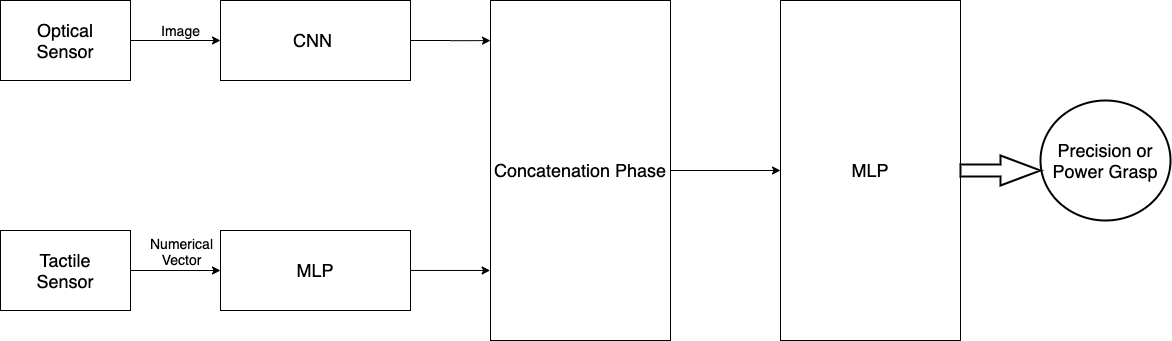

The diagram above was exported from draw.io. Its source (the exported page's mxGraphModel, read from the mxfile embedded in the PNG):
<mxGraphModel dx="2110" dy="862" grid="1" gridSize="10" guides="1" tooltips="1" connect="1" arrows="1" fold="1" page="1" pageScale="1" pageWidth="1200" pageHeight="1920" math="0" shadow="0">
  <root>
    <mxCell id="0" />
    <mxCell id="1" parent="0" />
    <mxCell id="_dgbivnsJjqjCprFNdVe-8" style="edgeStyle=orthogonalEdgeStyle;rounded=0;orthogonalLoop=1;jettySize=auto;html=1;entryX=0;entryY=0.118;entryDx=0;entryDy=0;entryPerimeter=0;" edge="1" parent="1" source="HYdypNaAzxoQzeModXZX-2" target="HYdypNaAzxoQzeModXZX-3">
      <mxGeometry relative="1" as="geometry" />
    </mxCell>
    <mxCell id="HYdypNaAzxoQzeModXZX-2" value="&lt;font style=&quot;font-size: 18px&quot;&gt;CNN&amp;nbsp;&lt;/font&gt;" style="rounded=0;whiteSpace=wrap;html=1;" parent="1" vertex="1">
      <mxGeometry x="240" y="130" width="190" height="80" as="geometry" />
    </mxCell>
    <mxCell id="_dgbivnsJjqjCprFNdVe-10" style="edgeStyle=orthogonalEdgeStyle;rounded=0;orthogonalLoop=1;jettySize=auto;html=1;entryX=0;entryY=0.5;entryDx=0;entryDy=0;" edge="1" parent="1" source="HYdypNaAzxoQzeModXZX-3" target="HYdypNaAzxoQzeModXZX-4">
      <mxGeometry relative="1" as="geometry" />
    </mxCell>
    <mxCell id="HYdypNaAzxoQzeModXZX-3" value="&lt;span style=&quot;white-space: normal&quot;&gt;&lt;font style=&quot;font-size: 18px&quot;&gt;Concatenation Phase&lt;/font&gt;&lt;/span&gt;" style="rounded=0;whiteSpace=wrap;html=1;" parent="1" vertex="1">
      <mxGeometry x="510" y="130" width="180" height="340" as="geometry" />
    </mxCell>
    <mxCell id="HYdypNaAzxoQzeModXZX-4" value="&lt;span style=&quot;white-space: normal&quot;&gt;&lt;font style=&quot;font-size: 18px&quot;&gt;MLP&lt;/font&gt;&lt;/span&gt;" style="rounded=0;whiteSpace=wrap;html=1;" parent="1" vertex="1">
      <mxGeometry x="800" y="130" width="180" height="340" as="geometry" />
    </mxCell>
    <mxCell id="HYdypNaAzxoQzeModXZX-12" value="&lt;font style=&quot;font-size: 18px&quot;&gt;Precision or Power Grasp&lt;/font&gt;" style="strokeWidth=2;html=1;shape=mxgraph.flowchart.start_2;whiteSpace=wrap;" parent="1" vertex="1">
      <mxGeometry x="1060" y="230" width="130" height="120" as="geometry" />
    </mxCell>
    <mxCell id="HYdypNaAzxoQzeModXZX-19" value="" style="verticalLabelPosition=bottom;verticalAlign=top;html=1;strokeWidth=2;shape=mxgraph.arrows2.arrow;dy=0.6;dx=40;notch=0;" parent="1" vertex="1">
      <mxGeometry x="980" y="285" width="80" height="30" as="geometry" />
    </mxCell>
    <mxCell id="_dgbivnsJjqjCprFNdVe-9" style="edgeStyle=orthogonalEdgeStyle;rounded=0;orthogonalLoop=1;jettySize=auto;html=1;entryX=-0.002;entryY=0.794;entryDx=0;entryDy=0;entryPerimeter=0;" edge="1" parent="1" source="GcpHGLk6osETriWBa0IC-1" target="HYdypNaAzxoQzeModXZX-3">
      <mxGeometry relative="1" as="geometry" />
    </mxCell>
    <mxCell id="GcpHGLk6osETriWBa0IC-1" value="&lt;span style=&quot;font-size: 18px&quot;&gt;MLP&lt;/span&gt;" style="rounded=0;whiteSpace=wrap;html=1;" parent="1" vertex="1">
      <mxGeometry x="240" y="360" width="190" height="80" as="geometry" />
    </mxCell>
    <mxCell id="_dgbivnsJjqjCprFNdVe-4" value="&lt;font style=&quot;font-size: 14px&quot;&gt;Image&lt;/font&gt;" style="edgeStyle=orthogonalEdgeStyle;rounded=0;orthogonalLoop=1;jettySize=auto;html=1;entryX=0;entryY=0.5;entryDx=0;entryDy=0;" edge="1" parent="1" source="_dgbivnsJjqjCprFNdVe-2" target="HYdypNaAzxoQzeModXZX-2">
      <mxGeometry x="0.1111" y="10" relative="1" as="geometry">
        <mxPoint as="offset" />
      </mxGeometry>
    </mxCell>
    <mxCell id="_dgbivnsJjqjCprFNdVe-2" value="&lt;font style=&quot;font-size: 18px&quot;&gt;Optical&lt;br&gt;Sensor&lt;br&gt;&lt;/font&gt;" style="rounded=0;whiteSpace=wrap;html=1;" vertex="1" parent="1">
      <mxGeometry x="20" y="130" width="130" height="80" as="geometry" />
    </mxCell>
    <mxCell id="_dgbivnsJjqjCprFNdVe-6" style="edgeStyle=orthogonalEdgeStyle;rounded=0;orthogonalLoop=1;jettySize=auto;html=1;entryX=0;entryY=0.5;entryDx=0;entryDy=0;" edge="1" parent="1" source="_dgbivnsJjqjCprFNdVe-3" target="GcpHGLk6osETriWBa0IC-1">
      <mxGeometry relative="1" as="geometry" />
    </mxCell>
    <mxCell id="_dgbivnsJjqjCprFNdVe-11" value="&lt;font style=&quot;font-size: 14px&quot;&gt;Numerical&lt;br&gt;Vector&lt;/font&gt;" style="text;html=1;align=center;verticalAlign=middle;resizable=0;points=[];" vertex="1" connectable="0" parent="_dgbivnsJjqjCprFNdVe-6">
      <mxGeometry x="0.0646" y="2" relative="1" as="geometry">
        <mxPoint x="2" y="-18" as="offset" />
      </mxGeometry>
    </mxCell>
    <mxCell id="_dgbivnsJjqjCprFNdVe-3" value="&lt;font style=&quot;font-size: 18px&quot;&gt;Tactile&lt;br&gt;Sensor&lt;/font&gt;" style="rounded=0;whiteSpace=wrap;html=1;" vertex="1" parent="1">
      <mxGeometry x="20" y="360" width="130" height="80" as="geometry" />
    </mxCell>
  </root>
</mxGraphModel>